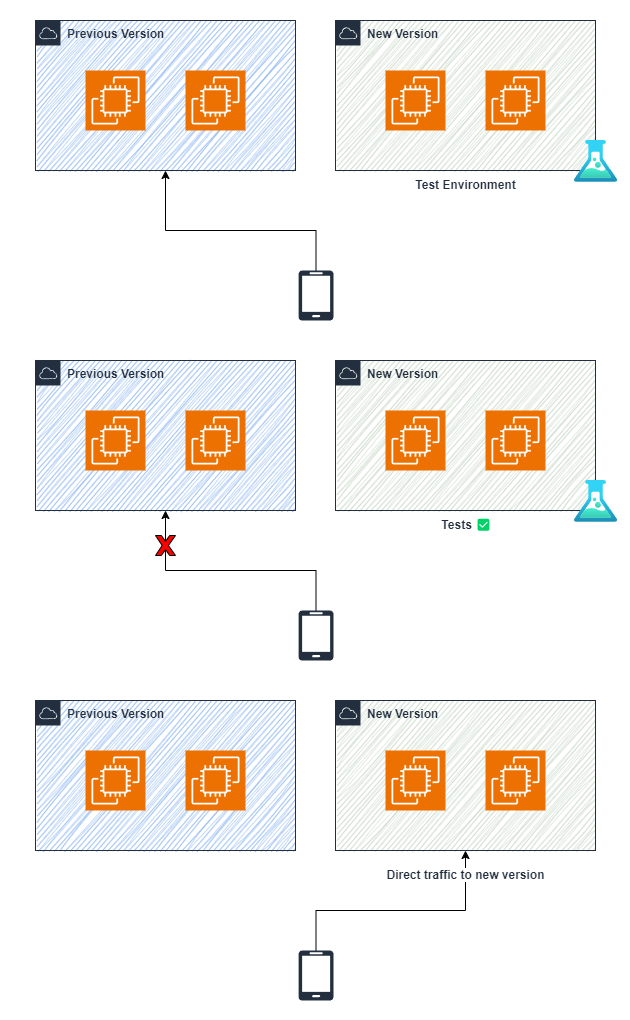

The diagram above was exported from draw.io. Its source (the exported page's mxGraphModel, read from the mxfile embedded in the PNG):
<mxGraphModel dx="1434" dy="884" grid="1" gridSize="10" guides="1" tooltips="1" connect="1" arrows="1" fold="1" page="1" pageScale="1" pageWidth="827" pageHeight="1169" math="0" shadow="0">
  <root>
    <mxCell id="0" />
    <mxCell id="1" parent="0" />
    <mxCell id="vwBAmOiaZKWLf6w5zLwP-39" value="" style="rounded=0;whiteSpace=wrap;html=1;strokeColor=none;" parent="1" vertex="1">
      <mxGeometry x="99" y="20" width="630" height="1020" as="geometry" />
    </mxCell>
    <mxCell id="z09orUDbJWRAKq9ziRhY-10" value="" style="rounded=0;whiteSpace=wrap;html=1;fillColor=#89B4F2;strokeColor=none;gradientColor=none;fillStyle=auto;glass=0;shadow=0;sketch=1;curveFitting=1;jiggle=2;" parent="1" vertex="1">
      <mxGeometry x="135.5" y="40" width="257" height="150" as="geometry" />
    </mxCell>
    <mxCell id="z09orUDbJWRAKq9ziRhY-7" value="&lt;b style=&quot;&quot;&gt;Previous Version&lt;/b&gt;" style="points=[[0,0],[0.25,0],[0.5,0],[0.75,0],[1,0],[1,0.25],[1,0.5],[1,0.75],[1,1],[0.75,1],[0.5,1],[0.25,1],[0,1],[0,0.75],[0,0.5],[0,0.25]];outlineConnect=0;gradientColor=none;html=1;whiteSpace=wrap;fontSize=12;fontStyle=0;container=0;pointerEvents=0;collapsible=0;recursiveResize=0;shape=mxgraph.aws4.group;grIcon=mxgraph.aws4.group_aws_cloud;strokeColor=#232F3E;fillColor=none;verticalAlign=top;align=left;spacingLeft=30;fontColor=#232F3E;dashed=0;" parent="1" vertex="1">
      <mxGeometry x="134" y="40" width="260" height="150" as="geometry" />
    </mxCell>
    <mxCell id="z09orUDbJWRAKq9ziRhY-16" value="" style="rounded=0;whiteSpace=wrap;html=1;fillColor=#C5D6C4;strokeColor=none;fillStyle=auto;glass=0;shadow=0;sketch=1;curveFitting=1;jiggle=2;" parent="1" vertex="1">
      <mxGeometry x="435.5" y="40" width="257" height="150" as="geometry" />
    </mxCell>
    <mxCell id="z09orUDbJWRAKq9ziRhY-17" value="&lt;b style=&quot;&quot;&gt;New Version&lt;/b&gt;" style="points=[[0,0],[0.25,0],[0.5,0],[0.75,0],[1,0],[1,0.25],[1,0.5],[1,0.75],[1,1],[0.75,1],[0.5,1],[0.25,1],[0,1],[0,0.75],[0,0.5],[0,0.25]];outlineConnect=0;gradientColor=none;html=1;whiteSpace=wrap;fontSize=12;fontStyle=0;container=0;pointerEvents=0;collapsible=0;recursiveResize=0;shape=mxgraph.aws4.group;grIcon=mxgraph.aws4.group_aws_cloud;strokeColor=#232F3E;fillColor=none;verticalAlign=top;align=left;spacingLeft=30;fontColor=#232F3E;dashed=0;" parent="1" vertex="1">
      <mxGeometry x="434" y="40" width="260" height="150" as="geometry" />
    </mxCell>
    <mxCell id="z09orUDbJWRAKq9ziRhY-18" value="" style="sketch=0;points=[[0,0,0],[0.25,0,0],[0.5,0,0],[0.75,0,0],[1,0,0],[0,1,0],[0.25,1,0],[0.5,1,0],[0.75,1,0],[1,1,0],[0,0.25,0],[0,0.5,0],[0,0.75,0],[1,0.25,0],[1,0.5,0],[1,0.75,0]];outlineConnect=0;fontColor=#232F3E;fillColor=#ED7100;strokeColor=#ffffff;dashed=0;verticalLabelPosition=bottom;verticalAlign=top;align=center;html=1;fontSize=12;fontStyle=0;aspect=fixed;shape=mxgraph.aws4.resourceIcon;resIcon=mxgraph.aws4.ec2;container=0;" parent="1" vertex="1">
      <mxGeometry x="484" y="90" width="60" height="60" as="geometry" />
    </mxCell>
    <mxCell id="z09orUDbJWRAKq9ziRhY-20" value="" style="sketch=0;points=[[0,0,0],[0.25,0,0],[0.5,0,0],[0.75,0,0],[1,0,0],[0,1,0],[0.25,1,0],[0.5,1,0],[0.75,1,0],[1,1,0],[0,0.25,0],[0,0.5,0],[0,0.75,0],[1,0.25,0],[1,0.5,0],[1,0.75,0]];outlineConnect=0;fontColor=#232F3E;fillColor=#ED7100;strokeColor=#ffffff;dashed=0;verticalLabelPosition=bottom;verticalAlign=top;align=center;html=1;fontSize=12;fontStyle=0;aspect=fixed;shape=mxgraph.aws4.resourceIcon;resIcon=mxgraph.aws4.ec2;container=0;" parent="1" vertex="1">
      <mxGeometry x="584" y="90" width="60" height="60" as="geometry" />
    </mxCell>
    <mxCell id="z09orUDbJWRAKq9ziRhY-22" value="" style="sketch=0;points=[[0,0,0],[0.25,0,0],[0.5,0,0],[0.75,0,0],[1,0,0],[0,1,0],[0.25,1,0],[0.5,1,0],[0.75,1,0],[1,1,0],[0,0.25,0],[0,0.5,0],[0,0.75,0],[1,0.25,0],[1,0.5,0],[1,0.75,0]];outlineConnect=0;fontColor=#232F3E;fillColor=#ED7100;strokeColor=#ffffff;dashed=0;verticalLabelPosition=bottom;verticalAlign=top;align=center;html=1;fontSize=12;fontStyle=0;aspect=fixed;shape=mxgraph.aws4.resourceIcon;resIcon=mxgraph.aws4.ec2;container=0;" parent="1" vertex="1">
      <mxGeometry x="184" y="90" width="60" height="60" as="geometry" />
    </mxCell>
    <mxCell id="z09orUDbJWRAKq9ziRhY-23" value="" style="sketch=0;points=[[0,0,0],[0.25,0,0],[0.5,0,0],[0.75,0,0],[1,0,0],[0,1,0],[0.25,1,0],[0.5,1,0],[0.75,1,0],[1,1,0],[0,0.25,0],[0,0.5,0],[0,0.75,0],[1,0.25,0],[1,0.5,0],[1,0.75,0]];outlineConnect=0;fontColor=#232F3E;fillColor=#ED7100;strokeColor=#ffffff;dashed=0;verticalLabelPosition=bottom;verticalAlign=top;align=center;html=1;fontSize=12;fontStyle=0;aspect=fixed;shape=mxgraph.aws4.resourceIcon;resIcon=mxgraph.aws4.ec2;container=0;" parent="1" vertex="1">
      <mxGeometry x="284" y="90" width="60" height="60" as="geometry" />
    </mxCell>
    <mxCell id="vwBAmOiaZKWLf6w5zLwP-40" style="edgeStyle=orthogonalEdgeStyle;rounded=0;orthogonalLoop=1;jettySize=auto;html=1;entryX=0.5;entryY=1;entryDx=0;entryDy=0;" parent="1" source="z09orUDbJWRAKq9ziRhY-24" target="z09orUDbJWRAKq9ziRhY-7" edge="1">
      <mxGeometry relative="1" as="geometry">
        <Array as="points">
          <mxPoint x="415" y="250" />
          <mxPoint x="264" y="250" />
        </Array>
      </mxGeometry>
    </mxCell>
    <mxCell id="z09orUDbJWRAKq9ziRhY-24" value="" style="verticalLabelPosition=bottom;html=1;verticalAlign=top;align=center;strokeColor=none;fillColor=#232F3E;shape=mxgraph.azure.mobile;pointerEvents=1;" parent="1" vertex="1">
      <mxGeometry x="397" y="290" width="35" height="50" as="geometry" />
    </mxCell>
    <mxCell id="z09orUDbJWRAKq9ziRhY-33" value="" style="rounded=0;whiteSpace=wrap;html=1;fillColor=#89B4F2;strokeColor=none;gradientColor=none;fillStyle=auto;glass=0;shadow=0;sketch=1;curveFitting=1;jiggle=2;" parent="1" vertex="1">
      <mxGeometry x="135.5" y="380" width="257" height="150" as="geometry" />
    </mxCell>
    <mxCell id="z09orUDbJWRAKq9ziRhY-34" value="&lt;b style=&quot;&quot;&gt;Previous Version&lt;/b&gt;" style="points=[[0,0],[0.25,0],[0.5,0],[0.75,0],[1,0],[1,0.25],[1,0.5],[1,0.75],[1,1],[0.75,1],[0.5,1],[0.25,1],[0,1],[0,0.75],[0,0.5],[0,0.25]];outlineConnect=0;gradientColor=none;html=1;whiteSpace=wrap;fontSize=12;fontStyle=0;container=0;pointerEvents=0;collapsible=0;recursiveResize=0;shape=mxgraph.aws4.group;grIcon=mxgraph.aws4.group_aws_cloud;strokeColor=#232F3E;fillColor=none;verticalAlign=top;align=left;spacingLeft=30;fontColor=#232F3E;dashed=0;" parent="1" vertex="1">
      <mxGeometry x="134" y="380" width="260" height="150" as="geometry" />
    </mxCell>
    <mxCell id="z09orUDbJWRAKq9ziRhY-35" value="" style="rounded=0;whiteSpace=wrap;html=1;fillColor=#C5D6C4;strokeColor=none;fillStyle=auto;glass=0;shadow=0;sketch=1;curveFitting=1;jiggle=2;" parent="1" vertex="1">
      <mxGeometry x="435.5" y="380" width="257" height="150" as="geometry" />
    </mxCell>
    <mxCell id="z09orUDbJWRAKq9ziRhY-36" value="&lt;b style=&quot;&quot;&gt;New Version&lt;/b&gt;" style="points=[[0,0],[0.25,0],[0.5,0],[0.75,0],[1,0],[1,0.25],[1,0.5],[1,0.75],[1,1],[0.75,1],[0.5,1],[0.25,1],[0,1],[0,0.75],[0,0.5],[0,0.25]];outlineConnect=0;gradientColor=none;html=1;whiteSpace=wrap;fontSize=12;fontStyle=0;container=0;pointerEvents=0;collapsible=0;recursiveResize=0;shape=mxgraph.aws4.group;grIcon=mxgraph.aws4.group_aws_cloud;strokeColor=#232F3E;fillColor=none;verticalAlign=top;align=left;spacingLeft=30;fontColor=#232F3E;dashed=0;" parent="1" vertex="1">
      <mxGeometry x="434" y="380" width="260" height="150" as="geometry" />
    </mxCell>
    <mxCell id="z09orUDbJWRAKq9ziRhY-37" value="" style="sketch=0;points=[[0,0,0],[0.25,0,0],[0.5,0,0],[0.75,0,0],[1,0,0],[0,1,0],[0.25,1,0],[0.5,1,0],[0.75,1,0],[1,1,0],[0,0.25,0],[0,0.5,0],[0,0.75,0],[1,0.25,0],[1,0.5,0],[1,0.75,0]];outlineConnect=0;fontColor=#232F3E;fillColor=#ED7100;strokeColor=#ffffff;dashed=0;verticalLabelPosition=bottom;verticalAlign=top;align=center;html=1;fontSize=12;fontStyle=0;aspect=fixed;shape=mxgraph.aws4.resourceIcon;resIcon=mxgraph.aws4.ec2;container=0;" parent="1" vertex="1">
      <mxGeometry x="484" y="430" width="60" height="60" as="geometry" />
    </mxCell>
    <mxCell id="z09orUDbJWRAKq9ziRhY-38" value="" style="sketch=0;points=[[0,0,0],[0.25,0,0],[0.5,0,0],[0.75,0,0],[1,0,0],[0,1,0],[0.25,1,0],[0.5,1,0],[0.75,1,0],[1,1,0],[0,0.25,0],[0,0.5,0],[0,0.75,0],[1,0.25,0],[1,0.5,0],[1,0.75,0]];outlineConnect=0;fontColor=#232F3E;fillColor=#ED7100;strokeColor=#ffffff;dashed=0;verticalLabelPosition=bottom;verticalAlign=top;align=center;html=1;fontSize=12;fontStyle=0;aspect=fixed;shape=mxgraph.aws4.resourceIcon;resIcon=mxgraph.aws4.ec2;container=0;" parent="1" vertex="1">
      <mxGeometry x="584" y="430" width="60" height="60" as="geometry" />
    </mxCell>
    <mxCell id="z09orUDbJWRAKq9ziRhY-39" value="" style="sketch=0;points=[[0,0,0],[0.25,0,0],[0.5,0,0],[0.75,0,0],[1,0,0],[0,1,0],[0.25,1,0],[0.5,1,0],[0.75,1,0],[1,1,0],[0,0.25,0],[0,0.5,0],[0,0.75,0],[1,0.25,0],[1,0.5,0],[1,0.75,0]];outlineConnect=0;fontColor=#232F3E;fillColor=#ED7100;strokeColor=#ffffff;dashed=0;verticalLabelPosition=bottom;verticalAlign=top;align=center;html=1;fontSize=12;fontStyle=0;aspect=fixed;shape=mxgraph.aws4.resourceIcon;resIcon=mxgraph.aws4.ec2;container=0;" parent="1" vertex="1">
      <mxGeometry x="184" y="430" width="60" height="60" as="geometry" />
    </mxCell>
    <mxCell id="z09orUDbJWRAKq9ziRhY-40" value="" style="sketch=0;points=[[0,0,0],[0.25,0,0],[0.5,0,0],[0.75,0,0],[1,0,0],[0,1,0],[0.25,1,0],[0.5,1,0],[0.75,1,0],[1,1,0],[0,0.25,0],[0,0.5,0],[0,0.75,0],[1,0.25,0],[1,0.5,0],[1,0.75,0]];outlineConnect=0;fontColor=#232F3E;fillColor=#ED7100;strokeColor=#ffffff;dashed=0;verticalLabelPosition=bottom;verticalAlign=top;align=center;html=1;fontSize=12;fontStyle=0;aspect=fixed;shape=mxgraph.aws4.resourceIcon;resIcon=mxgraph.aws4.ec2;container=0;" parent="1" vertex="1">
      <mxGeometry x="284" y="430" width="60" height="60" as="geometry" />
    </mxCell>
    <mxCell id="z09orUDbJWRAKq9ziRhY-41" style="edgeStyle=orthogonalEdgeStyle;rounded=0;orthogonalLoop=1;jettySize=auto;html=1;" parent="1" source="z09orUDbJWRAKq9ziRhY-42" target="z09orUDbJWRAKq9ziRhY-34" edge="1">
      <mxGeometry relative="1" as="geometry">
        <Array as="points">
          <mxPoint x="415" y="590" />
          <mxPoint x="264" y="590" />
        </Array>
      </mxGeometry>
    </mxCell>
    <mxCell id="z09orUDbJWRAKq9ziRhY-42" value="" style="verticalLabelPosition=bottom;html=1;verticalAlign=top;align=center;strokeColor=none;fillColor=#232F3E;shape=mxgraph.azure.mobile;pointerEvents=1;" parent="1" vertex="1">
      <mxGeometry x="397" y="630" width="35" height="50" as="geometry" />
    </mxCell>
    <mxCell id="z09orUDbJWRAKq9ziRhY-43" value="" style="verticalLabelPosition=bottom;verticalAlign=top;html=1;shape=mxgraph.basic.x;aspect=fixed;fillColor=#FF0000;" parent="1" vertex="1">
      <mxGeometry x="254" y="555" width="20" height="20" as="geometry" />
    </mxCell>
    <mxCell id="vwBAmOiaZKWLf6w5zLwP-6" value="" style="image;aspect=fixed;html=1;points=[];align=center;fontSize=12;image=img/lib/azure2/general/Load_Test.svg;" parent="1" vertex="1">
      <mxGeometry x="673" y="500" width="43.09" height="41.82" as="geometry" />
    </mxCell>
    <mxCell id="vwBAmOiaZKWLf6w5zLwP-7" value="Tests ✅" style="text;html=1;align=center;verticalAlign=middle;resizable=0;points=[];autosize=1;strokeColor=none;fillColor=none;fontStyle=1;fontColor=#232F3E;" parent="1" vertex="1">
      <mxGeometry x="530" y="530" width="70" height="30" as="geometry" />
    </mxCell>
    <mxCell id="vwBAmOiaZKWLf6w5zLwP-9" value="" style="rounded=0;whiteSpace=wrap;html=1;fillColor=#89B4F2;strokeColor=none;gradientColor=none;fillStyle=auto;glass=0;shadow=0;sketch=1;curveFitting=1;jiggle=2;" parent="1" vertex="1">
      <mxGeometry x="135.5" y="720" width="257" height="150" as="geometry" />
    </mxCell>
    <mxCell id="vwBAmOiaZKWLf6w5zLwP-10" value="&lt;b style=&quot;&quot;&gt;Previous Version&lt;/b&gt;" style="points=[[0,0],[0.25,0],[0.5,0],[0.75,0],[1,0],[1,0.25],[1,0.5],[1,0.75],[1,1],[0.75,1],[0.5,1],[0.25,1],[0,1],[0,0.75],[0,0.5],[0,0.25]];outlineConnect=0;gradientColor=none;html=1;whiteSpace=wrap;fontSize=12;fontStyle=0;container=0;pointerEvents=0;collapsible=0;recursiveResize=0;shape=mxgraph.aws4.group;grIcon=mxgraph.aws4.group_aws_cloud;strokeColor=#232F3E;fillColor=none;verticalAlign=top;align=left;spacingLeft=30;fontColor=#232F3E;dashed=0;" parent="1" vertex="1">
      <mxGeometry x="134" y="720" width="260" height="150" as="geometry" />
    </mxCell>
    <mxCell id="vwBAmOiaZKWLf6w5zLwP-11" value="" style="rounded=0;whiteSpace=wrap;html=1;fillColor=#C5D6C4;strokeColor=none;fillStyle=auto;glass=0;shadow=0;sketch=1;curveFitting=1;jiggle=2;" parent="1" vertex="1">
      <mxGeometry x="435.5" y="720" width="257" height="150" as="geometry" />
    </mxCell>
    <mxCell id="vwBAmOiaZKWLf6w5zLwP-12" value="&lt;b style=&quot;&quot;&gt;New Version&lt;/b&gt;" style="points=[[0,0],[0.25,0],[0.5,0],[0.75,0],[1,0],[1,0.25],[1,0.5],[1,0.75],[1,1],[0.75,1],[0.5,1],[0.25,1],[0,1],[0,0.75],[0,0.5],[0,0.25]];outlineConnect=0;gradientColor=none;html=1;whiteSpace=wrap;fontSize=12;fontStyle=0;container=0;pointerEvents=0;collapsible=0;recursiveResize=0;shape=mxgraph.aws4.group;grIcon=mxgraph.aws4.group_aws_cloud;strokeColor=#232F3E;fillColor=none;verticalAlign=top;align=left;spacingLeft=30;fontColor=#232F3E;dashed=0;" parent="1" vertex="1">
      <mxGeometry x="434" y="720" width="260" height="150" as="geometry" />
    </mxCell>
    <mxCell id="vwBAmOiaZKWLf6w5zLwP-13" value="" style="sketch=0;points=[[0,0,0],[0.25,0,0],[0.5,0,0],[0.75,0,0],[1,0,0],[0,1,0],[0.25,1,0],[0.5,1,0],[0.75,1,0],[1,1,0],[0,0.25,0],[0,0.5,0],[0,0.75,0],[1,0.25,0],[1,0.5,0],[1,0.75,0]];outlineConnect=0;fontColor=#232F3E;fillColor=#ED7100;strokeColor=#ffffff;dashed=0;verticalLabelPosition=bottom;verticalAlign=top;align=center;html=1;fontSize=12;fontStyle=0;aspect=fixed;shape=mxgraph.aws4.resourceIcon;resIcon=mxgraph.aws4.ec2;container=0;" parent="1" vertex="1">
      <mxGeometry x="484" y="770" width="60" height="60" as="geometry" />
    </mxCell>
    <mxCell id="vwBAmOiaZKWLf6w5zLwP-14" value="" style="sketch=0;points=[[0,0,0],[0.25,0,0],[0.5,0,0],[0.75,0,0],[1,0,0],[0,1,0],[0.25,1,0],[0.5,1,0],[0.75,1,0],[1,1,0],[0,0.25,0],[0,0.5,0],[0,0.75,0],[1,0.25,0],[1,0.5,0],[1,0.75,0]];outlineConnect=0;fontColor=#232F3E;fillColor=#ED7100;strokeColor=#ffffff;dashed=0;verticalLabelPosition=bottom;verticalAlign=top;align=center;html=1;fontSize=12;fontStyle=0;aspect=fixed;shape=mxgraph.aws4.resourceIcon;resIcon=mxgraph.aws4.ec2;container=0;" parent="1" vertex="1">
      <mxGeometry x="584" y="770" width="60" height="60" as="geometry" />
    </mxCell>
    <mxCell id="vwBAmOiaZKWLf6w5zLwP-15" value="" style="sketch=0;points=[[0,0,0],[0.25,0,0],[0.5,0,0],[0.75,0,0],[1,0,0],[0,1,0],[0.25,1,0],[0.5,1,0],[0.75,1,0],[1,1,0],[0,0.25,0],[0,0.5,0],[0,0.75,0],[1,0.25,0],[1,0.5,0],[1,0.75,0]];outlineConnect=0;fontColor=#232F3E;fillColor=#ED7100;strokeColor=#ffffff;dashed=0;verticalLabelPosition=bottom;verticalAlign=top;align=center;html=1;fontSize=12;fontStyle=0;aspect=fixed;shape=mxgraph.aws4.resourceIcon;resIcon=mxgraph.aws4.ec2;container=0;" parent="1" vertex="1">
      <mxGeometry x="184" y="770" width="60" height="60" as="geometry" />
    </mxCell>
    <mxCell id="vwBAmOiaZKWLf6w5zLwP-16" value="" style="sketch=0;points=[[0,0,0],[0.25,0,0],[0.5,0,0],[0.75,0,0],[1,0,0],[0,1,0],[0.25,1,0],[0.5,1,0],[0.75,1,0],[1,1,0],[0,0.25,0],[0,0.5,0],[0,0.75,0],[1,0.25,0],[1,0.5,0],[1,0.75,0]];outlineConnect=0;fontColor=#232F3E;fillColor=#ED7100;strokeColor=#ffffff;dashed=0;verticalLabelPosition=bottom;verticalAlign=top;align=center;html=1;fontSize=12;fontStyle=0;aspect=fixed;shape=mxgraph.aws4.resourceIcon;resIcon=mxgraph.aws4.ec2;container=0;" parent="1" vertex="1">
      <mxGeometry x="284" y="770" width="60" height="60" as="geometry" />
    </mxCell>
    <mxCell id="vwBAmOiaZKWLf6w5zLwP-23" style="edgeStyle=orthogonalEdgeStyle;rounded=0;orthogonalLoop=1;jettySize=auto;html=1;" parent="1" source="vwBAmOiaZKWLf6w5zLwP-18" target="vwBAmOiaZKWLf6w5zLwP-12" edge="1">
      <mxGeometry relative="1" as="geometry">
        <Array as="points">
          <mxPoint x="415" y="930" />
          <mxPoint x="564" y="930" />
        </Array>
      </mxGeometry>
    </mxCell>
    <mxCell id="vwBAmOiaZKWLf6w5zLwP-18" value="" style="verticalLabelPosition=bottom;html=1;verticalAlign=top;align=center;strokeColor=none;fillColor=#232F3E;shape=mxgraph.azure.mobile;pointerEvents=1;" parent="1" vertex="1">
      <mxGeometry x="397" y="970" width="35" height="50" as="geometry" />
    </mxCell>
    <mxCell id="vwBAmOiaZKWLf6w5zLwP-25" value="&lt;span style=&quot;background-color: rgb(255, 255, 255);&quot;&gt;Direct traffic to new version&lt;/span&gt;" style="text;html=1;align=center;verticalAlign=middle;resizable=0;points=[];autosize=1;strokeColor=none;fillColor=none;fontStyle=1;fontColor=#232F3E;" parent="1" vertex="1">
      <mxGeometry x="474" y="880" width="180" height="30" as="geometry" />
    </mxCell>
    <mxCell id="vwBAmOiaZKWLf6w5zLwP-57" value="Test Environment" style="text;html=1;align=center;verticalAlign=middle;resizable=0;points=[];autosize=1;strokeColor=none;fillColor=none;fontStyle=1;fontColor=#232F3E;" parent="1" vertex="1">
      <mxGeometry x="504" y="190" width="120" height="30" as="geometry" />
    </mxCell>
    <mxCell id="vwBAmOiaZKWLf6w5zLwP-58" value="" style="image;aspect=fixed;html=1;points=[];align=center;fontSize=12;image=img/lib/azure2/general/Load_Test.svg;" parent="1" vertex="1">
      <mxGeometry x="673" y="160" width="43.09" height="41.82" as="geometry" />
    </mxCell>
  </root>
</mxGraphModel>